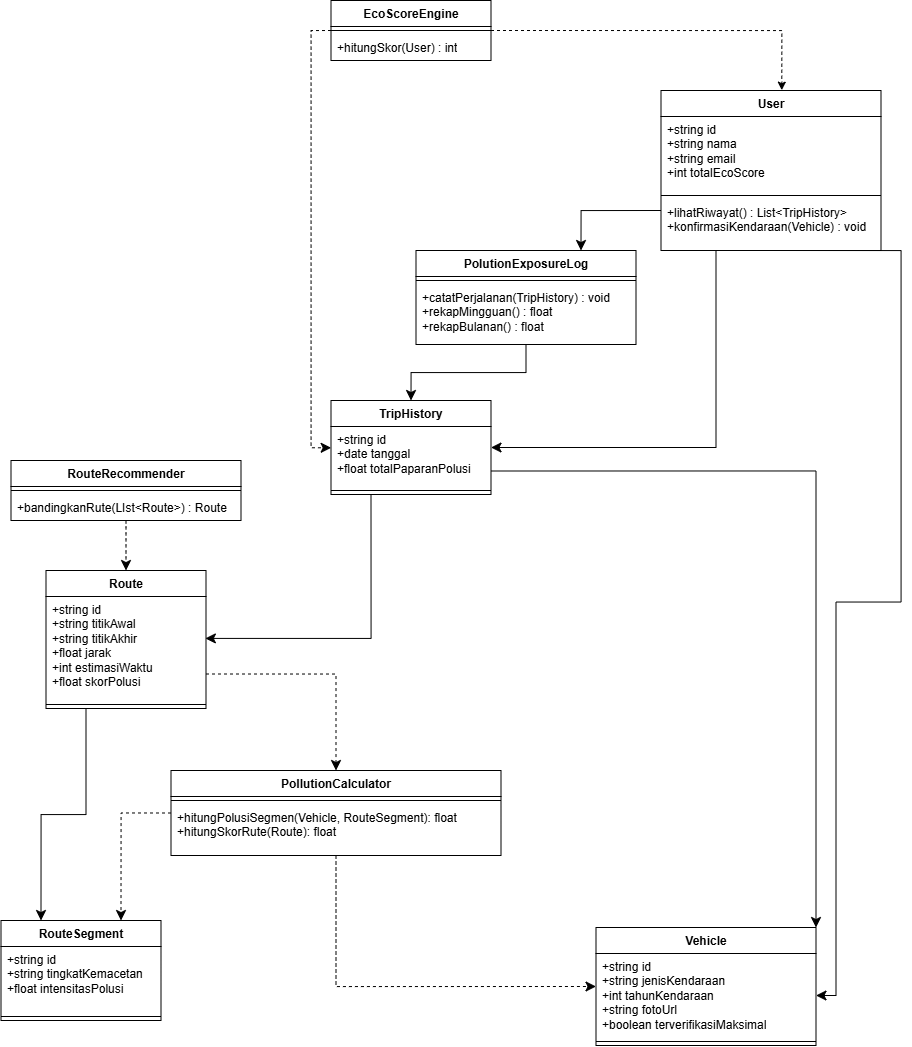

The diagram above was exported from draw.io. Its source (the exported page's mxGraphModel, read from the mxfile embedded in the PNG):
<mxGraphModel dx="2741" dy="1105" grid="1" gridSize="10" guides="1" tooltips="1" connect="1" arrows="1" fold="1" page="1" pageScale="1" pageWidth="850" pageHeight="1100" math="0" shadow="0">
  <root>
    <mxCell id="0" />
    <mxCell id="1" parent="0" />
    <mxCell id="JitD4eLpsHW83OI62vdm-1" parent="1" style="swimlane;fontStyle=1;align=center;verticalAlign=top;childLayout=stackLayout;horizontal=1;startSize=26;horizontalStack=0;resizeParent=1;resizeParentMax=0;resizeLast=0;collapsible=1;marginBottom=0;whiteSpace=wrap;html=1;" value="EcoScoreEngine" vertex="1">
      <mxGeometry height="60" width="160" x="180" y="80" as="geometry" />
    </mxCell>
    <mxCell id="JitD4eLpsHW83OI62vdm-3" parent="JitD4eLpsHW83OI62vdm-1" style="line;strokeWidth=1;fillColor=none;align=left;verticalAlign=middle;spacingTop=-1;spacingLeft=3;spacingRight=3;rotatable=0;labelPosition=right;points=[];portConstraint=eastwest;strokeColor=inherit;" value="" vertex="1">
      <mxGeometry height="8" width="160" y="26" as="geometry" />
    </mxCell>
    <mxCell id="JitD4eLpsHW83OI62vdm-4" parent="JitD4eLpsHW83OI62vdm-1" style="text;strokeColor=none;fillColor=none;align=left;verticalAlign=top;spacingLeft=4;spacingRight=4;overflow=hidden;rotatable=0;points=[[0,0.5],[1,0.5]];portConstraint=eastwest;whiteSpace=wrap;html=1;" value="+hitungSkor(User) : int" vertex="1">
      <mxGeometry height="26" width="160" y="34" as="geometry" />
    </mxCell>
    <mxCell id="JitD4eLpsHW83OI62vdm-43" edge="1" parent="1" source="JitD4eLpsHW83OI62vdm-5" style="edgeStyle=orthogonalEdgeStyle;rounded=0;orthogonalLoop=1;jettySize=auto;html=1;exitX=0;exitY=0.75;exitDx=0;exitDy=0;entryX=0.75;entryY=0;entryDx=0;entryDy=0;fontSize=12;startSize=8;endSize=8;" target="JitD4eLpsHW83OI62vdm-9">
      <mxGeometry relative="1" as="geometry" />
    </mxCell>
    <mxCell id="JitD4eLpsHW83OI62vdm-44" edge="1" parent="1" source="JitD4eLpsHW83OI62vdm-5" style="edgeStyle=orthogonalEdgeStyle;rounded=0;orthogonalLoop=1;jettySize=auto;html=1;exitX=0.25;exitY=1;exitDx=0;exitDy=0;entryX=1;entryY=0.5;entryDx=0;entryDy=0;fontSize=12;startSize=8;endSize=8;" target="JitD4eLpsHW83OI62vdm-13">
      <mxGeometry relative="1" as="geometry" />
    </mxCell>
    <mxCell id="JitD4eLpsHW83OI62vdm-54" edge="1" parent="1" source="JitD4eLpsHW83OI62vdm-5" style="edgeStyle=orthogonalEdgeStyle;rounded=0;orthogonalLoop=1;jettySize=auto;html=1;exitX=0.5;exitY=1;exitDx=0;exitDy=0;entryX=1;entryY=0.5;entryDx=0;entryDy=0;fontSize=12;startSize=8;endSize=8;" target="JitD4eLpsHW83OI62vdm-38">
      <mxGeometry relative="1" as="geometry">
        <Array as="points">
          <mxPoint x="750" y="330" />
          <mxPoint x="750" y="681.53" />
          <mxPoint x="685.06" y="681.53" />
          <mxPoint x="685.06" y="1075.06" />
        </Array>
      </mxGeometry>
    </mxCell>
    <mxCell id="JitD4eLpsHW83OI62vdm-5" parent="1" style="swimlane;fontStyle=1;align=center;verticalAlign=top;childLayout=stackLayout;horizontal=1;startSize=26;horizontalStack=0;resizeParent=1;resizeParentMax=0;resizeLast=0;collapsible=1;marginBottom=0;whiteSpace=wrap;html=1;" value="User" vertex="1">
      <mxGeometry height="160" width="220" x="510" y="170" as="geometry" />
    </mxCell>
    <mxCell id="JitD4eLpsHW83OI62vdm-6" parent="JitD4eLpsHW83OI62vdm-5" style="text;strokeColor=none;fillColor=none;align=left;verticalAlign=top;spacingLeft=4;spacingRight=4;overflow=hidden;rotatable=0;points=[[0,0.5],[1,0.5]];portConstraint=eastwest;whiteSpace=wrap;html=1;" value="+string id&lt;div&gt;+string nama&lt;/div&gt;&lt;div&gt;+string email&lt;/div&gt;&lt;div&gt;+int totalEcoScore&lt;/div&gt;" vertex="1">
      <mxGeometry height="75" width="220" y="26" as="geometry" />
    </mxCell>
    <mxCell id="JitD4eLpsHW83OI62vdm-7" parent="JitD4eLpsHW83OI62vdm-5" style="line;strokeWidth=1;fillColor=none;align=left;verticalAlign=middle;spacingTop=-1;spacingLeft=3;spacingRight=3;rotatable=0;labelPosition=right;points=[];portConstraint=eastwest;strokeColor=inherit;" value="" vertex="1">
      <mxGeometry height="8" width="220" y="101" as="geometry" />
    </mxCell>
    <mxCell id="JitD4eLpsHW83OI62vdm-8" parent="JitD4eLpsHW83OI62vdm-5" style="text;strokeColor=none;fillColor=none;align=left;verticalAlign=top;spacingLeft=4;spacingRight=4;overflow=hidden;rotatable=0;points=[[0,0.5],[1,0.5]];portConstraint=eastwest;whiteSpace=wrap;html=1;" value="+lihatRiwayat() : List&amp;lt;TripHistory&amp;gt;&lt;div&gt;+konfirmasiKendaraan(Vehicle) : void&lt;/div&gt;" vertex="1">
      <mxGeometry height="51" width="220" y="109" as="geometry" />
    </mxCell>
    <mxCell id="JitD4eLpsHW83OI62vdm-45" edge="1" parent="1" source="JitD4eLpsHW83OI62vdm-9" style="edgeStyle=orthogonalEdgeStyle;rounded=0;orthogonalLoop=1;jettySize=auto;html=1;exitX=0.5;exitY=1;exitDx=0;exitDy=0;entryX=0.5;entryY=0;entryDx=0;entryDy=0;fontSize=12;startSize=8;endSize=8;" target="JitD4eLpsHW83OI62vdm-13">
      <mxGeometry relative="1" as="geometry" />
    </mxCell>
    <mxCell id="JitD4eLpsHW83OI62vdm-9" parent="1" style="swimlane;fontStyle=1;align=center;verticalAlign=top;childLayout=stackLayout;horizontal=1;startSize=26;horizontalStack=0;resizeParent=1;resizeParentMax=0;resizeLast=0;collapsible=1;marginBottom=0;whiteSpace=wrap;html=1;" value="PolutionExposureLog" vertex="1">
      <mxGeometry height="94" width="220" x="265" y="330" as="geometry" />
    </mxCell>
    <mxCell id="JitD4eLpsHW83OI62vdm-11" parent="JitD4eLpsHW83OI62vdm-9" style="line;strokeWidth=1;fillColor=none;align=left;verticalAlign=middle;spacingTop=-1;spacingLeft=3;spacingRight=3;rotatable=0;labelPosition=right;points=[];portConstraint=eastwest;strokeColor=inherit;" value="" vertex="1">
      <mxGeometry height="8" width="220" y="26" as="geometry" />
    </mxCell>
    <mxCell id="JitD4eLpsHW83OI62vdm-12" parent="JitD4eLpsHW83OI62vdm-9" style="text;strokeColor=none;fillColor=none;align=left;verticalAlign=top;spacingLeft=4;spacingRight=4;overflow=hidden;rotatable=0;points=[[0,0.5],[1,0.5]];portConstraint=eastwest;whiteSpace=wrap;html=1;" value="+catatPerjalanan(TripHistory) : void&lt;div&gt;+rekapMingguan() : float&lt;/div&gt;&lt;div&gt;+rekapBulanan() : float&lt;/div&gt;" vertex="1">
      <mxGeometry height="60" width="220" y="34" as="geometry" />
    </mxCell>
    <mxCell id="JitD4eLpsHW83OI62vdm-53" edge="1" parent="1" source="JitD4eLpsHW83OI62vdm-13" style="edgeStyle=orthogonalEdgeStyle;rounded=0;orthogonalLoop=1;jettySize=auto;html=1;exitX=1;exitY=0.75;exitDx=0;exitDy=0;entryX=1;entryY=0;entryDx=0;entryDy=0;fontSize=12;startSize=8;endSize=8;" target="JitD4eLpsHW83OI62vdm-37">
      <mxGeometry relative="1" as="geometry" />
    </mxCell>
    <mxCell id="JitD4eLpsHW83OI62vdm-13" parent="1" style="swimlane;fontStyle=1;align=center;verticalAlign=top;childLayout=stackLayout;horizontal=1;startSize=26;horizontalStack=0;resizeParent=1;resizeParentMax=0;resizeLast=0;collapsible=1;marginBottom=0;whiteSpace=wrap;html=1;" value="TripHistory" vertex="1">
      <mxGeometry height="94" width="160" x="180" y="480" as="geometry" />
    </mxCell>
    <mxCell id="JitD4eLpsHW83OI62vdm-14" parent="JitD4eLpsHW83OI62vdm-13" style="text;strokeColor=none;fillColor=none;align=left;verticalAlign=top;spacingLeft=4;spacingRight=4;overflow=hidden;rotatable=0;points=[[0,0.5],[1,0.5]];portConstraint=eastwest;whiteSpace=wrap;html=1;" value="+string id&lt;div&gt;+date tanggal&lt;/div&gt;&lt;div&gt;+float totalPaparanPolusi&lt;/div&gt;" vertex="1">
      <mxGeometry height="60" width="160" y="26" as="geometry" />
    </mxCell>
    <mxCell id="JitD4eLpsHW83OI62vdm-15" parent="JitD4eLpsHW83OI62vdm-13" style="line;strokeWidth=1;fillColor=none;align=left;verticalAlign=middle;spacingTop=-1;spacingLeft=3;spacingRight=3;rotatable=0;labelPosition=right;points=[];portConstraint=eastwest;strokeColor=inherit;" value="" vertex="1">
      <mxGeometry height="8" width="160" y="86" as="geometry" />
    </mxCell>
    <mxCell id="JitD4eLpsHW83OI62vdm-46" edge="1" parent="1" source="JitD4eLpsHW83OI62vdm-17" style="edgeStyle=none;curved=1;rounded=0;orthogonalLoop=1;jettySize=auto;html=1;exitX=0.5;exitY=1;exitDx=0;exitDy=0;entryX=0.5;entryY=0;entryDx=0;entryDy=0;fontSize=12;startSize=8;endSize=8;dashed=1;" target="JitD4eLpsHW83OI62vdm-21">
      <mxGeometry relative="1" as="geometry" />
    </mxCell>
    <mxCell id="JitD4eLpsHW83OI62vdm-17" parent="1" style="swimlane;fontStyle=1;align=center;verticalAlign=top;childLayout=stackLayout;horizontal=1;startSize=26;horizontalStack=0;resizeParent=1;resizeParentMax=0;resizeLast=0;collapsible=1;marginBottom=0;whiteSpace=wrap;html=1;" value="RouteRecommender" vertex="1">
      <mxGeometry height="60" width="230" x="-140" y="540" as="geometry" />
    </mxCell>
    <mxCell id="JitD4eLpsHW83OI62vdm-19" parent="JitD4eLpsHW83OI62vdm-17" style="line;strokeWidth=1;fillColor=none;align=left;verticalAlign=middle;spacingTop=-1;spacingLeft=3;spacingRight=3;rotatable=0;labelPosition=right;points=[];portConstraint=eastwest;strokeColor=inherit;" value="" vertex="1">
      <mxGeometry height="8" width="230" y="26" as="geometry" />
    </mxCell>
    <mxCell id="JitD4eLpsHW83OI62vdm-20" parent="JitD4eLpsHW83OI62vdm-17" style="text;strokeColor=none;fillColor=none;align=left;verticalAlign=top;spacingLeft=4;spacingRight=4;overflow=hidden;rotatable=0;points=[[0,0.5],[1,0.5]];portConstraint=eastwest;whiteSpace=wrap;html=1;" value="+bandingkanRute(LIst&amp;lt;Route&amp;gt;) : Route" vertex="1">
      <mxGeometry height="26" width="230" y="34" as="geometry" />
    </mxCell>
    <mxCell id="JitD4eLpsHW83OI62vdm-48" edge="1" parent="1" source="JitD4eLpsHW83OI62vdm-21" style="edgeStyle=orthogonalEdgeStyle;rounded=0;orthogonalLoop=1;jettySize=auto;html=1;exitX=1;exitY=0.75;exitDx=0;exitDy=0;entryX=0.5;entryY=0;entryDx=0;entryDy=0;fontSize=12;startSize=8;endSize=8;dashed=1;" target="JitD4eLpsHW83OI62vdm-25">
      <mxGeometry relative="1" as="geometry" />
    </mxCell>
    <mxCell id="JitD4eLpsHW83OI62vdm-49" edge="1" parent="1" source="JitD4eLpsHW83OI62vdm-21" style="edgeStyle=orthogonalEdgeStyle;rounded=0;orthogonalLoop=1;jettySize=auto;html=1;exitX=0.25;exitY=1;exitDx=0;exitDy=0;entryX=0.25;entryY=0;entryDx=0;entryDy=0;fontSize=12;startSize=8;endSize=8;" target="JitD4eLpsHW83OI62vdm-29">
      <mxGeometry relative="1" as="geometry" />
    </mxCell>
    <mxCell id="JitD4eLpsHW83OI62vdm-21" parent="1" style="swimlane;fontStyle=1;align=center;verticalAlign=top;childLayout=stackLayout;horizontal=1;startSize=26;horizontalStack=0;resizeParent=1;resizeParentMax=0;resizeLast=0;collapsible=1;marginBottom=0;whiteSpace=wrap;html=1;" value="Route" vertex="1">
      <mxGeometry height="138" width="160" x="-105" y="650" as="geometry" />
    </mxCell>
    <mxCell id="JitD4eLpsHW83OI62vdm-22" parent="JitD4eLpsHW83OI62vdm-21" style="text;strokeColor=none;fillColor=none;align=left;verticalAlign=top;spacingLeft=4;spacingRight=4;overflow=hidden;rotatable=0;points=[[0,0.5],[1,0.5]];portConstraint=eastwest;whiteSpace=wrap;html=1;" value="+string id&lt;div&gt;+string titikAwal&lt;/div&gt;&lt;div&gt;+string titikAkhir&lt;/div&gt;&lt;div&gt;+float jarak&lt;/div&gt;&lt;div&gt;+int estimasiWaktu&lt;/div&gt;&lt;div&gt;+float skorPolusi&lt;/div&gt;" vertex="1">
      <mxGeometry height="104" width="160" y="26" as="geometry" />
    </mxCell>
    <mxCell id="JitD4eLpsHW83OI62vdm-23" parent="JitD4eLpsHW83OI62vdm-21" style="line;strokeWidth=1;fillColor=none;align=left;verticalAlign=middle;spacingTop=-1;spacingLeft=3;spacingRight=3;rotatable=0;labelPosition=right;points=[];portConstraint=eastwest;strokeColor=inherit;" value="" vertex="1">
      <mxGeometry height="8" width="160" y="130" as="geometry" />
    </mxCell>
    <mxCell id="JitD4eLpsHW83OI62vdm-50" edge="1" parent="1" source="JitD4eLpsHW83OI62vdm-25" style="edgeStyle=orthogonalEdgeStyle;rounded=0;orthogonalLoop=1;jettySize=auto;html=1;exitX=0;exitY=0.5;exitDx=0;exitDy=0;entryX=0.75;entryY=0;entryDx=0;entryDy=0;fontSize=12;startSize=8;endSize=8;dashed=1;" target="JitD4eLpsHW83OI62vdm-29">
      <mxGeometry relative="1" as="geometry" />
    </mxCell>
    <mxCell id="JitD4eLpsHW83OI62vdm-51" edge="1" parent="1" source="JitD4eLpsHW83OI62vdm-25" style="edgeStyle=orthogonalEdgeStyle;rounded=0;orthogonalLoop=1;jettySize=auto;html=1;exitX=0.5;exitY=1;exitDx=0;exitDy=0;entryX=0;entryY=0.5;entryDx=0;entryDy=0;fontSize=12;startSize=8;endSize=8;dashed=1;" target="JitD4eLpsHW83OI62vdm-37">
      <mxGeometry relative="1" as="geometry" />
    </mxCell>
    <mxCell id="JitD4eLpsHW83OI62vdm-25" parent="1" style="swimlane;fontStyle=1;align=center;verticalAlign=top;childLayout=stackLayout;horizontal=1;startSize=26;horizontalStack=0;resizeParent=1;resizeParentMax=0;resizeLast=0;collapsible=1;marginBottom=0;whiteSpace=wrap;html=1;" value="PollutionCalculator" vertex="1">
      <mxGeometry height="85" width="330" x="20" y="850" as="geometry" />
    </mxCell>
    <mxCell id="JitD4eLpsHW83OI62vdm-27" parent="JitD4eLpsHW83OI62vdm-25" style="line;strokeWidth=1;fillColor=none;align=left;verticalAlign=middle;spacingTop=-1;spacingLeft=3;spacingRight=3;rotatable=0;labelPosition=right;points=[];portConstraint=eastwest;strokeColor=inherit;" value="" vertex="1">
      <mxGeometry height="8" width="330" y="26" as="geometry" />
    </mxCell>
    <mxCell id="JitD4eLpsHW83OI62vdm-28" parent="JitD4eLpsHW83OI62vdm-25" style="text;strokeColor=none;fillColor=none;align=left;verticalAlign=top;spacingLeft=4;spacingRight=4;overflow=hidden;rotatable=0;points=[[0,0.5],[1,0.5]];portConstraint=eastwest;whiteSpace=wrap;html=1;" value="+hitungPolusiSegmen(Vehicle, RouteSegment): float&lt;div&gt;+hitungSkorRute(Route): float&lt;/div&gt;" vertex="1">
      <mxGeometry height="51" width="330" y="34" as="geometry" />
    </mxCell>
    <mxCell id="JitD4eLpsHW83OI62vdm-29" parent="1" style="swimlane;fontStyle=1;align=center;verticalAlign=top;childLayout=stackLayout;horizontal=1;startSize=26;horizontalStack=0;resizeParent=1;resizeParentMax=0;resizeLast=0;collapsible=1;marginBottom=0;whiteSpace=wrap;html=1;" value="RouteSegment" vertex="1">
      <mxGeometry height="100" width="160" x="-150" y="1000" as="geometry" />
    </mxCell>
    <mxCell id="JitD4eLpsHW83OI62vdm-30" parent="JitD4eLpsHW83OI62vdm-29" style="text;strokeColor=none;fillColor=none;align=left;verticalAlign=top;spacingLeft=4;spacingRight=4;overflow=hidden;rotatable=0;points=[[0,0.5],[1,0.5]];portConstraint=eastwest;whiteSpace=wrap;html=1;" value="+string id&lt;div&gt;+string tingkatKemacetan&lt;/div&gt;&lt;div&gt;+float intensitasPolusi&lt;/div&gt;" vertex="1">
      <mxGeometry height="66" width="160" y="26" as="geometry" />
    </mxCell>
    <mxCell id="JitD4eLpsHW83OI62vdm-31" parent="JitD4eLpsHW83OI62vdm-29" style="line;strokeWidth=1;fillColor=none;align=left;verticalAlign=middle;spacingTop=-1;spacingLeft=3;spacingRight=3;rotatable=0;labelPosition=right;points=[];portConstraint=eastwest;strokeColor=inherit;" value="" vertex="1">
      <mxGeometry height="8" width="160" y="92" as="geometry" />
    </mxCell>
    <mxCell id="JitD4eLpsHW83OI62vdm-37" parent="1" style="swimlane;fontStyle=1;align=center;verticalAlign=top;childLayout=stackLayout;horizontal=1;startSize=26;horizontalStack=0;resizeParent=1;resizeParentMax=0;resizeLast=0;collapsible=1;marginBottom=0;whiteSpace=wrap;html=1;" value="Vehicle" vertex="1">
      <mxGeometry height="118" width="220" x="445" y="1007" as="geometry" />
    </mxCell>
    <mxCell id="JitD4eLpsHW83OI62vdm-38" parent="JitD4eLpsHW83OI62vdm-37" style="text;strokeColor=none;fillColor=none;align=left;verticalAlign=top;spacingLeft=4;spacingRight=4;overflow=hidden;rotatable=0;points=[[0,0.5],[1,0.5]];portConstraint=eastwest;whiteSpace=wrap;html=1;" value="+string id&lt;div&gt;+string jenisKendaraan&lt;/div&gt;&lt;div&gt;+int tahunKendaraan&lt;/div&gt;&lt;div&gt;+string fotoUrl&lt;/div&gt;&lt;div&gt;+boolean terverifikasiMaksimal&lt;/div&gt;" vertex="1">
      <mxGeometry height="84" width="220" y="26" as="geometry" />
    </mxCell>
    <mxCell id="JitD4eLpsHW83OI62vdm-39" parent="JitD4eLpsHW83OI62vdm-37" style="line;strokeWidth=1;fillColor=none;align=left;verticalAlign=middle;spacingTop=-1;spacingLeft=3;spacingRight=3;rotatable=0;labelPosition=right;points=[];portConstraint=eastwest;strokeColor=inherit;" value="" vertex="1">
      <mxGeometry height="8" width="220" y="110" as="geometry" />
    </mxCell>
    <mxCell id="JitD4eLpsHW83OI62vdm-41" edge="1" parent="1" source="JitD4eLpsHW83OI62vdm-1" style="edgeStyle=orthogonalEdgeStyle;rounded=0;orthogonalLoop=1;jettySize=auto;html=1;exitX=1;exitY=0.5;exitDx=0;exitDy=0;entryX=0.549;entryY=-0.002;entryDx=0;entryDy=0;entryPerimeter=0;fontSize=12;strokeWidth=1;dashed=1;" target="JitD4eLpsHW83OI62vdm-5">
      <mxGeometry relative="1" as="geometry" />
    </mxCell>
    <mxCell id="JitD4eLpsHW83OI62vdm-42" edge="1" parent="1" source="JitD4eLpsHW83OI62vdm-1" style="edgeStyle=orthogonalEdgeStyle;rounded=0;orthogonalLoop=1;jettySize=auto;html=1;exitX=0;exitY=0.5;exitDx=0;exitDy=0;entryX=0.001;entryY=0.355;entryDx=0;entryDy=0;entryPerimeter=0;fontSize=12;startSize=8;endSize=8;dashed=1;" target="JitD4eLpsHW83OI62vdm-14">
      <mxGeometry relative="1" as="geometry" />
    </mxCell>
    <mxCell id="JitD4eLpsHW83OI62vdm-47" edge="1" parent="1" source="JitD4eLpsHW83OI62vdm-13" style="edgeStyle=orthogonalEdgeStyle;rounded=0;orthogonalLoop=1;jettySize=auto;html=1;exitX=0.25;exitY=1;exitDx=0;exitDy=0;entryX=0.996;entryY=0.403;entryDx=0;entryDy=0;entryPerimeter=0;fontSize=12;startSize=8;endSize=8;" target="JitD4eLpsHW83OI62vdm-22">
      <mxGeometry relative="1" as="geometry" />
    </mxCell>
  </root>
</mxGraphModel>